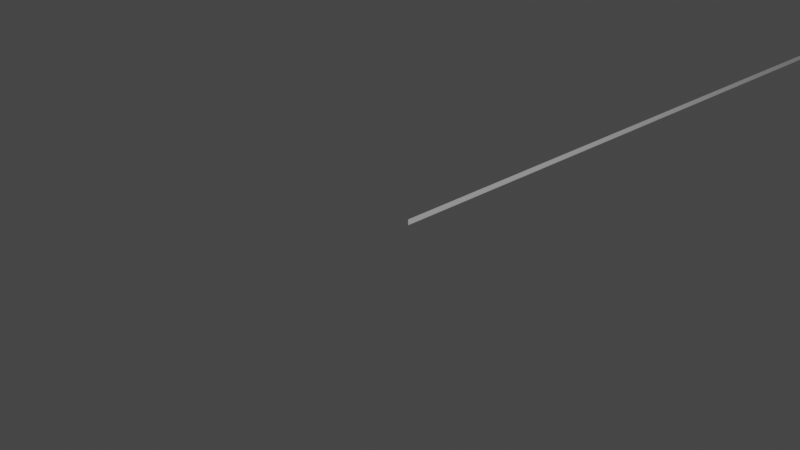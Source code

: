 # Source: plan.blend  (saved by Blender 3.5.10; exported with 4.5.12 LTS)
import bpy
from mathutils import Matrix  # noqa: F401  (used for matrix-valued properties, if any)

bpy.ops.wm.read_factory_settings(use_empty=True)
scene = bpy.context.scene
scene.name = 'Scene'

# ---- collections
col_collection = bpy.data.collections.new('Collection'); scene.collection.children.link(col_collection)

# ---- world
world_world = bpy.data.worlds.new('World'); scene.world = world_world
world_world.use_nodes = True; world_world.node_tree.nodes.clear()
_N = world_world.node_tree.nodes; _L = world_world.node_tree.links
n0 = _N.new('ShaderNodeOutputWorld'); n0.name = 'World Output'; n0.location = (300, 300)
n1 = _N.new('ShaderNodeBackground'); n1.name = 'Background'; n1.location = (10, 300)
n1.inputs[0].default_value = (0.05088, 0.05088, 0.05088, 1.0)
_L.new(n1.outputs[0], n0.inputs[0])
n0.is_active_output = True
world_world.color = (0.05088, 0.05088, 0.05088)
world_world.use_sun_shadow = False
world_world.sun_shadow_jitter_overblur = 0.0

# ---- cameras
cam_camera = bpy.data.cameras.new('Camera')
cam_camera.clip_end = 100.0
cam_camera.ortho_scale = 7.314

# ---- lights
light_light = bpy.data.lights.new('Light', 'POINT')
light_light.transmission_factor = 0.0
light_light.energy = 1000.0
light_light.shadow_soft_size = 0.1
light_light.shadow_maximum_resolution = 0.006
light_light.use_absolute_resolution = True

# ---- meshes
me_cube_003 = bpy.data.meshes.new('Cube.003')
me_cube_003.from_pydata([(-22.3, -25.1, -0.03251), (-22.3, -25.1, 0.03251), (-22.3, 25.1, -0.03251), (-22.3, 25.1, 0.03251), (22.3, -25.1, -0.03251), (22.3, -25.1, 0.03251), (22.3, 25.1, -0.03251), (22.3, 25.1, 0.03251), (-22.3, -31.11, -0.03251), (-22.3, -31.11, 0.03251), (22.3, -31.11, 0.03251), (22.3, -31.11, -0.03251), (-22.3, -10.23, -0.03251), (-22.3, -10.23, 0.03251), (22.3, -10.23, -0.03251), (22.3, -10.23, 0.03251), (-14.57, 25.1, -0.03251), (-14.57, 25.1, 0.03251), (-14.57, -25.1, -0.03251), (-14.57, -25.1, 0.03251), (-14.57, -31.11, -0.03251), (-14.57, -31.11, 0.03251), (-14.57, -10.23, 0.03251), (-14.57, -10.23, -0.03251)], [], [(12, 13, 3, 2), (16, 17, 7, 6), (14, 15, 5, 4), (19, 1, 9, 21), (23, 14, 4, 18), (22, 13, 1, 19), (20, 21, 9, 8), (4, 5, 10, 11), (1, 0, 8, 9), (18, 4, 11, 20), (16, 6, 14, 23), (6, 7, 15, 14), (0, 1, 13, 12), (7, 17, 22, 15), (0, 18, 20, 8), (11, 10, 21, 20), (15, 22, 19, 5), (12, 23, 18, 0), (5, 19, 21, 10)])
_uv = me_cube_003.uv_layers.new(name='UVMap')
_uv.uv.foreach_set('vector', [0.375, 0.07406, 0.625, 0.07406, 0.625, 0.25, 0.375, 0.25, 0.375, 0.2933, 0.625, 0.2933, 0.625, 0.5, 0.375, 0.5, 0.375, 0.6759, 0.625, 0.6759, 0.625, 0.75, 0.375, 0.75, 0.8317, 0.75, 0.875, 0.75, 0.875, 0.75, 0.8317, 0.75, 0.1683, 0.6759, 0.375, 0.6759, 0.375, 0.75, 0.1683, 0.75, 0.8317, 0.6759, 0.875, 0.6759, 0.875, 0.75, 0.8317, 0.75, 0.375, 0.9567, 0.625, 0.9567, 0.625, 1.0, 0.375, 1.0, 0.375, 0.75, 0.625, 0.75, 0.625, 0.75, 0.375, 0.75, 0.625, 0.0, 0.375, 0.0, 0.375, 0.0, 0.625, 0.0, 0.1683, 0.75, 0.375, 0.75, 0.375, 0.75, 0.1683, 0.75, 0.1683, 0.5, 0.375, 0.5, 0.375, 0.6759, 0.1683, 0.6759, 0.375, 0.5, 0.625, 0.5, 0.625, 0.6759, 0.375, 0.6759, 0.375, 0.0, 0.625, 0.0, 0.625, 0.07406, 0.375, 0.07406, 0.625, 0.5, 0.8317, 0.5, 0.8317, 0.6759, 0.625, 0.6759, 0.125, 0.75, 0.1683, 0.75, 0.1683, 0.75, 0.125, 0.75, 0.375, 0.75, 0.625, 0.75, 0.625, 0.9567, 0.375, 0.9567, 0.625, 0.6759, 0.8317, 0.6759, 0.8317, 0.75, 0.625, 0.75, 0.125, 0.6759, 0.1683, 0.6759, 0.1683, 0.75, 0.125, 0.75, 0.625, 0.75, 0.8317, 0.75, 0.8317, 0.75, 0.625, 0.75])
me_cube_003.update()

# ---- objects
ob_cube = bpy.data.objects.new('Cube', me_cube_003)
ob_light = bpy.data.objects.new('Light', light_light)
ob_camera = bpy.data.objects.new('Camera', cam_camera)

# ---- transforms, parenting, visibility, modifiers, constraints
ob_cube.location = (22.39, 25.14, -0.03251)
ob_cube.rotation_euler = (-3.142, -0.0, 0.0)
ob_light.location = (4.076, 1.005, 5.904)
ob_light.rotation_euler = (0.6503, 0.05522, 1.866)
ob_light.lock_rotations_4d = False
ob_light.empty_display_type = 'ARROWS'
ob_light.color = (0.0, 0.0, 0.0, 0.0)
ob_light.lineart.crease_threshold = 0.0
ob_camera.location = (7.359, -6.926, 4.958)
ob_camera.rotation_euler = (1.109, 0.0, 0.8149)
ob_camera.lock_rotations_4d = False
ob_camera.empty_display_type = 'ARROWS'
ob_camera.color = (0.0, 0.0, 0.0, 0.0)
ob_camera.display_type = 'WIRE'
ob_camera.lineart.crease_threshold = 0.0

# ---- collection membership
scene.collection.objects.link(ob_cube)
col_collection.objects.link(ob_light)
col_collection.objects.link(ob_camera)

# ---- scene / render settings (as saved in the file)
scene.camera = ob_camera
scene.frame_start = 1; scene.frame_end = 250; scene.frame_set(1)
scene.render.engine = 'BLENDER_EEVEE_NEXT'
scene.cycles.sampling_pattern = 'TABULATED_SOBOL'
scene.view_settings.view_transform = 'Filmic'
bpy.context.view_layer.update()
